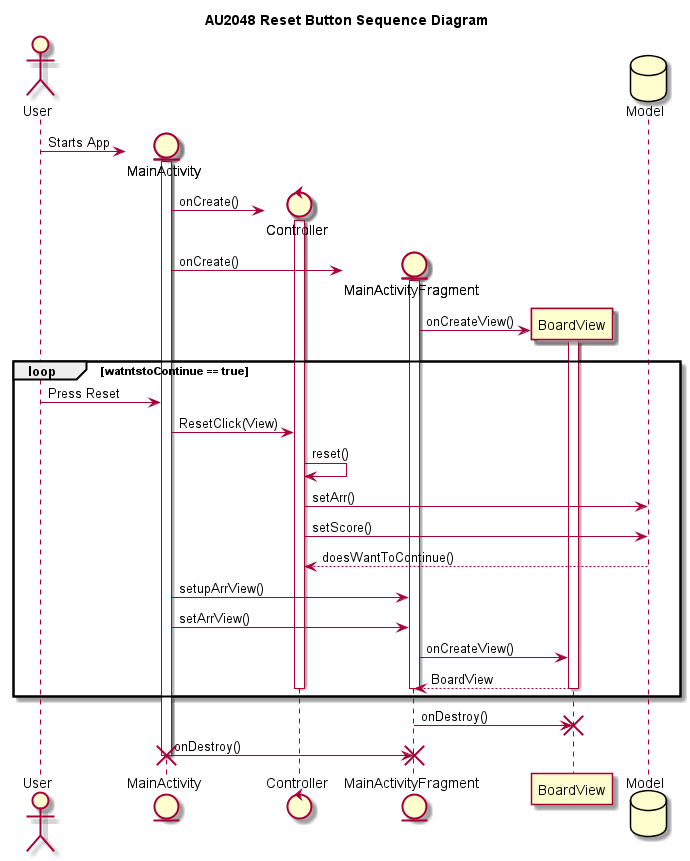

The diagram above was rendered by PlantUML. Its source (embedded in the PNG):
@startuml
title AU2048 Reset Button Sequence Diagram
actor User
entity MainActivity as MA
control Controller as C
entity MainActivityFragment as MAF
participant BoardView as BV
database Model as M
create MA
User -> MA : Starts App
create C
activate MA
MA -> C : onCreate()
activate C
create MAF
MA -> MAF : onCreate()
activate MAF
create BV
MAF -> BV : onCreateView()
activate BV
loop watntstoContinue == true
User ->MA: Press Reset
MA-> C: ResetClick(View)
C->C: reset()
C -> M : setArr()
C -> M : setScore()
M --> C : doesWantToContinue()
MA -> MAF : setupArrView()
MA -> MAF : setArrView()
MAF -> BV : onCreateView()
BV --> MAF : BoardView
deactivate BV
deactivate MAF
deactivate C
end play
BV <- MAF : onDestroy()
destroy BV
MA -> MAF : onDestroy()
destroy MAF
deactivate MA
destroy MA
 @enduml